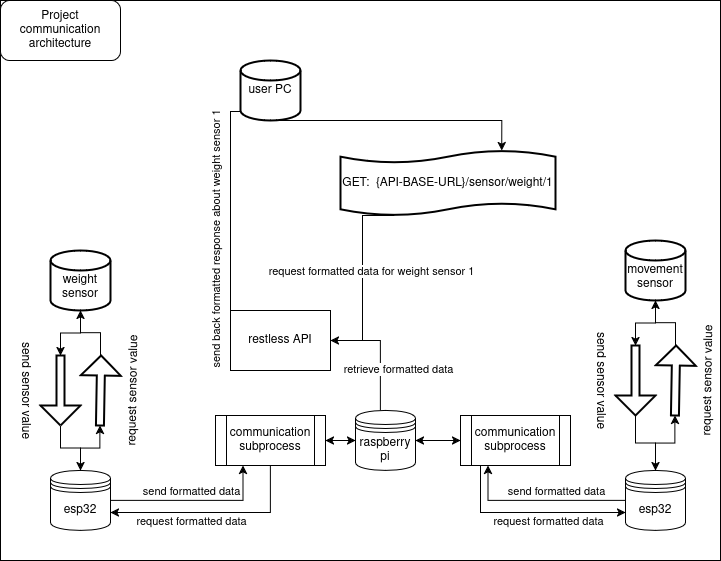

The diagram above was exported from draw.io. Its source (the exported page's mxGraphModel, read from the mxfile embedded in the PNG):
<mxGraphModel dx="1050" dy="1662" grid="1" gridSize="10" guides="1" tooltips="1" connect="1" arrows="1" fold="1" page="1" pageScale="1" pageWidth="850" pageHeight="1100" math="0" shadow="0">
  <root>
    <mxCell id="0" />
    <mxCell id="1" parent="0" />
    <mxCell id="CCKee-GfJcBM6IcHRula-65" value="" style="rounded=0;whiteSpace=wrap;html=1;movable=0;resizable=0;rotatable=0;deletable=0;editable=0;locked=1;connectable=0;" vertex="1" parent="1">
      <mxGeometry x="40" y="-80" width="720" height="560" as="geometry" />
    </mxCell>
    <mxCell id="CCKee-GfJcBM6IcHRula-101" style="edgeStyle=orthogonalEdgeStyle;rounded=0;orthogonalLoop=1;jettySize=auto;html=1;entryX=0.25;entryY=1;entryDx=0;entryDy=0;" edge="1" parent="1" source="CCKee-GfJcBM6IcHRula-1" target="CCKee-GfJcBM6IcHRula-92">
      <mxGeometry relative="1" as="geometry" />
    </mxCell>
    <mxCell id="CCKee-GfJcBM6IcHRula-102" value="send formatted data" style="edgeLabel;html=1;align=center;verticalAlign=middle;resizable=0;points=[];" vertex="1" connectable="0" parent="CCKee-GfJcBM6IcHRula-101">
      <mxGeometry x="-0.403" y="-1" relative="1" as="geometry">
        <mxPoint x="30" y="-11" as="offset" />
      </mxGeometry>
    </mxCell>
    <mxCell id="CCKee-GfJcBM6IcHRula-1" value="esp32" style="shape=datastore;whiteSpace=wrap;html=1;" vertex="1" parent="1">
      <mxGeometry x="90" y="390" width="60" height="60" as="geometry" />
    </mxCell>
    <mxCell id="CCKee-GfJcBM6IcHRula-12" style="edgeStyle=orthogonalEdgeStyle;rounded=0;orthogonalLoop=1;jettySize=auto;html=1;" edge="1" parent="1" source="CCKee-GfJcBM6IcHRula-2" target="CCKee-GfJcBM6IcHRula-4">
      <mxGeometry relative="1" as="geometry" />
    </mxCell>
    <mxCell id="CCKee-GfJcBM6IcHRula-2" value="request sensor value" style="verticalLabelPosition=bottom;verticalAlign=top;html=1;strokeWidth=2;shape=mxgraph.arrows2.arrow;dy=0.8;dx=20;notch=0;rotation=-89;" vertex="1" parent="1">
      <mxGeometry x="105" y="290" width="70" height="40" as="geometry" />
    </mxCell>
    <mxCell id="CCKee-GfJcBM6IcHRula-13" style="edgeStyle=orthogonalEdgeStyle;rounded=0;orthogonalLoop=1;jettySize=auto;html=1;entryX=0.5;entryY=0;entryDx=0;entryDy=0;" edge="1" parent="1" source="CCKee-GfJcBM6IcHRula-3" target="CCKee-GfJcBM6IcHRula-1">
      <mxGeometry relative="1" as="geometry" />
    </mxCell>
    <mxCell id="CCKee-GfJcBM6IcHRula-3" value="send sensor value" style="verticalLabelPosition=bottom;verticalAlign=top;html=1;strokeWidth=2;shape=mxgraph.arrows2.arrow;dy=0.8;dx=20;notch=0;rotation=90;" vertex="1" parent="1">
      <mxGeometry x="65" y="290" width="70" height="40" as="geometry" />
    </mxCell>
    <mxCell id="CCKee-GfJcBM6IcHRula-5" value="" style="edgeStyle=orthogonalEdgeStyle;rounded=0;orthogonalLoop=1;jettySize=auto;html=1;" edge="1" parent="1" source="CCKee-GfJcBM6IcHRula-4" target="CCKee-GfJcBM6IcHRula-3">
      <mxGeometry relative="1" as="geometry" />
    </mxCell>
    <mxCell id="CCKee-GfJcBM6IcHRula-4" value="&lt;div&gt;&lt;br&gt;&lt;/div&gt;&lt;div&gt;weight sensor&lt;/div&gt;" style="strokeWidth=2;html=1;shape=mxgraph.flowchart.database;whiteSpace=wrap;" vertex="1" parent="1">
      <mxGeometry x="90" y="170" width="60" height="60" as="geometry" />
    </mxCell>
    <mxCell id="CCKee-GfJcBM6IcHRula-11" style="edgeStyle=orthogonalEdgeStyle;rounded=0;orthogonalLoop=1;jettySize=auto;html=1;entryX=0;entryY=0.5;entryDx=0;entryDy=0;entryPerimeter=0;" edge="1" parent="1" source="CCKee-GfJcBM6IcHRula-1" target="CCKee-GfJcBM6IcHRula-2">
      <mxGeometry relative="1" as="geometry" />
    </mxCell>
    <mxCell id="CCKee-GfJcBM6IcHRula-46" style="edgeStyle=orthogonalEdgeStyle;rounded=0;orthogonalLoop=1;jettySize=auto;html=1;entryX=1;entryY=0.5;entryDx=0;entryDy=0;" edge="1" parent="1" source="CCKee-GfJcBM6IcHRula-14" target="CCKee-GfJcBM6IcHRula-38">
      <mxGeometry relative="1" as="geometry">
        <Array as="points">
          <mxPoint x="420" y="260" />
        </Array>
      </mxGeometry>
    </mxCell>
    <mxCell id="CCKee-GfJcBM6IcHRula-47" value="retrieve formatted data" style="edgeLabel;html=1;align=center;verticalAlign=middle;resizable=0;points=[];" vertex="1" connectable="0" parent="CCKee-GfJcBM6IcHRula-46">
      <mxGeometry x="0.22" relative="1" as="geometry">
        <mxPoint x="20" y="28" as="offset" />
      </mxGeometry>
    </mxCell>
    <mxCell id="CCKee-GfJcBM6IcHRula-79" value="" style="edgeStyle=orthogonalEdgeStyle;rounded=0;orthogonalLoop=1;jettySize=auto;html=1;entryX=0;entryY=0.5;entryDx=0;entryDy=0;" edge="1" parent="1" source="CCKee-GfJcBM6IcHRula-14" target="CCKee-GfJcBM6IcHRula-74">
      <mxGeometry relative="1" as="geometry" />
    </mxCell>
    <mxCell id="CCKee-GfJcBM6IcHRula-100" style="edgeStyle=orthogonalEdgeStyle;rounded=0;orthogonalLoop=1;jettySize=auto;html=1;entryX=1;entryY=0.5;entryDx=0;entryDy=0;" edge="1" parent="1" source="CCKee-GfJcBM6IcHRula-14" target="CCKee-GfJcBM6IcHRula-92">
      <mxGeometry relative="1" as="geometry" />
    </mxCell>
    <mxCell id="CCKee-GfJcBM6IcHRula-14" value="raspberry pi" style="shape=datastore;whiteSpace=wrap;html=1;" vertex="1" parent="1">
      <mxGeometry x="395" y="330" width="60" height="60" as="geometry" />
    </mxCell>
    <mxCell id="CCKee-GfJcBM6IcHRula-86" style="edgeStyle=orthogonalEdgeStyle;rounded=0;orthogonalLoop=1;jettySize=auto;html=1;entryX=0.25;entryY=1;entryDx=0;entryDy=0;" edge="1" parent="1" source="CCKee-GfJcBM6IcHRula-21" target="CCKee-GfJcBM6IcHRula-74">
      <mxGeometry relative="1" as="geometry" />
    </mxCell>
    <mxCell id="CCKee-GfJcBM6IcHRula-87" value="send formatted data" style="edgeLabel;html=1;align=center;verticalAlign=middle;resizable=0;points=[];" vertex="1" connectable="0" parent="CCKee-GfJcBM6IcHRula-86">
      <mxGeometry x="-0.1765" y="-1" relative="1" as="geometry">
        <mxPoint x="1" y="-9" as="offset" />
      </mxGeometry>
    </mxCell>
    <mxCell id="CCKee-GfJcBM6IcHRula-21" value="esp32" style="shape=datastore;whiteSpace=wrap;html=1;" vertex="1" parent="1">
      <mxGeometry x="665" y="390" width="60" height="60" as="geometry" />
    </mxCell>
    <mxCell id="CCKee-GfJcBM6IcHRula-22" style="edgeStyle=orthogonalEdgeStyle;rounded=0;orthogonalLoop=1;jettySize=auto;html=1;" edge="1" parent="1" source="CCKee-GfJcBM6IcHRula-23" target="CCKee-GfJcBM6IcHRula-27">
      <mxGeometry relative="1" as="geometry" />
    </mxCell>
    <mxCell id="CCKee-GfJcBM6IcHRula-23" value="request sensor value" style="verticalLabelPosition=bottom;verticalAlign=top;html=1;strokeWidth=2;shape=mxgraph.arrows2.arrow;dy=0.8;dx=20;notch=0;rotation=-89;" vertex="1" parent="1">
      <mxGeometry x="680" y="280" width="70" height="40" as="geometry" />
    </mxCell>
    <mxCell id="CCKee-GfJcBM6IcHRula-24" style="edgeStyle=orthogonalEdgeStyle;rounded=0;orthogonalLoop=1;jettySize=auto;html=1;entryX=0.5;entryY=0;entryDx=0;entryDy=0;" edge="1" parent="1" source="CCKee-GfJcBM6IcHRula-25" target="CCKee-GfJcBM6IcHRula-21">
      <mxGeometry relative="1" as="geometry" />
    </mxCell>
    <mxCell id="CCKee-GfJcBM6IcHRula-25" value="send sensor value" style="verticalLabelPosition=bottom;verticalAlign=top;html=1;strokeWidth=2;shape=mxgraph.arrows2.arrow;dy=0.8;dx=20;notch=0;rotation=90;" vertex="1" parent="1">
      <mxGeometry x="640" y="280" width="70" height="40" as="geometry" />
    </mxCell>
    <mxCell id="CCKee-GfJcBM6IcHRula-26" value="" style="edgeStyle=orthogonalEdgeStyle;rounded=0;orthogonalLoop=1;jettySize=auto;html=1;" edge="1" parent="1" source="CCKee-GfJcBM6IcHRula-27" target="CCKee-GfJcBM6IcHRula-25">
      <mxGeometry relative="1" as="geometry" />
    </mxCell>
    <mxCell id="CCKee-GfJcBM6IcHRula-27" value="&lt;div&gt;&lt;br&gt;&lt;/div&gt;&lt;div&gt;movement sensor&lt;/div&gt;" style="strokeWidth=2;html=1;shape=mxgraph.flowchart.database;whiteSpace=wrap;" vertex="1" parent="1">
      <mxGeometry x="665" y="160" width="60" height="60" as="geometry" />
    </mxCell>
    <mxCell id="CCKee-GfJcBM6IcHRula-28" style="edgeStyle=orthogonalEdgeStyle;rounded=0;orthogonalLoop=1;jettySize=auto;html=1;entryX=0;entryY=0.5;entryDx=0;entryDy=0;entryPerimeter=0;" edge="1" parent="1" source="CCKee-GfJcBM6IcHRula-21" target="CCKee-GfJcBM6IcHRula-23">
      <mxGeometry relative="1" as="geometry" />
    </mxCell>
    <mxCell id="CCKee-GfJcBM6IcHRula-36" value="GET:&amp;nbsp; {API-BASE-URL}/sensor/weight/1" style="shape=tape;whiteSpace=wrap;html=1;strokeWidth=2;size=0.19" vertex="1" parent="1">
      <mxGeometry x="380" y="70" width="215" height="65" as="geometry" />
    </mxCell>
    <mxCell id="CCKee-GfJcBM6IcHRula-38" value="restless API" style="whiteSpace=wrap;html=1;align=center;verticalAlign=middle;treeFolding=1;treeMoving=1;newEdgeStyle={&quot;edgeStyle&quot;:&quot;elbowEdgeStyle&quot;,&quot;startArrow&quot;:&quot;none&quot;,&quot;endArrow&quot;:&quot;none&quot;};" vertex="1" parent="1">
      <mxGeometry x="270" y="230" width="100" height="60" as="geometry" />
    </mxCell>
    <mxCell id="CCKee-GfJcBM6IcHRula-42" style="edgeStyle=elbowEdgeStyle;rounded=0;orthogonalLoop=1;jettySize=auto;html=1;startArrow=none;endArrow=none;entryX=0.25;entryY=1;entryDx=0;entryDy=0;entryPerimeter=0;exitX=1;exitY=0.5;exitDx=0;exitDy=0;" edge="1" parent="1" source="CCKee-GfJcBM6IcHRula-38" target="CCKee-GfJcBM6IcHRula-36">
      <mxGeometry relative="1" as="geometry">
        <mxPoint x="370" y="275" as="sourcePoint" />
        <mxPoint x="433.75" y="150" as="targetPoint" />
      </mxGeometry>
    </mxCell>
    <mxCell id="CCKee-GfJcBM6IcHRula-62" value="request formatted data for weight sensor 1" style="edgeLabel;html=1;align=center;verticalAlign=middle;resizable=0;points=[];" vertex="1" connectable="0" parent="CCKee-GfJcBM6IcHRula-42">
      <mxGeometry x="0.5" y="-2" relative="1" as="geometry">
        <mxPoint x="6" y="40" as="offset" />
      </mxGeometry>
    </mxCell>
    <mxCell id="CCKee-GfJcBM6IcHRula-56" value="user PC" style="strokeWidth=2;html=1;shape=mxgraph.flowchart.database;whiteSpace=wrap;" vertex="1" parent="1">
      <mxGeometry x="280" y="-20" width="60" height="60" as="geometry" />
    </mxCell>
    <mxCell id="CCKee-GfJcBM6IcHRula-60" style="edgeStyle=elbowEdgeStyle;rounded=0;orthogonalLoop=1;jettySize=auto;html=1;startArrow=none;endArrow=none;entryX=0;entryY=0.85;entryDx=0;entryDy=0;entryPerimeter=0;" edge="1" parent="1" source="CCKee-GfJcBM6IcHRula-38" target="CCKee-GfJcBM6IcHRula-56">
      <mxGeometry relative="1" as="geometry">
        <Array as="points">
          <mxPoint x="270" y="110" />
        </Array>
      </mxGeometry>
    </mxCell>
    <mxCell id="CCKee-GfJcBM6IcHRula-61" value="send back formatted response about weight sensor 1" style="edgeLabel;html=1;align=center;verticalAlign=middle;resizable=0;points=[];rotation=270;" vertex="1" connectable="0" parent="CCKee-GfJcBM6IcHRula-60">
      <mxGeometry x="0.2587" relative="1" as="geometry">
        <mxPoint x="-15" y="62" as="offset" />
      </mxGeometry>
    </mxCell>
    <mxCell id="CCKee-GfJcBM6IcHRula-63" style="edgeStyle=orthogonalEdgeStyle;rounded=0;orthogonalLoop=1;jettySize=auto;html=1;exitX=0.5;exitY=1;exitDx=0;exitDy=0;exitPerimeter=0;entryX=0.75;entryY=0;entryDx=0;entryDy=0;entryPerimeter=0;" edge="1" parent="1" source="CCKee-GfJcBM6IcHRula-56" target="CCKee-GfJcBM6IcHRula-36">
      <mxGeometry relative="1" as="geometry">
        <Array as="points">
          <mxPoint x="541" y="40" />
        </Array>
      </mxGeometry>
    </mxCell>
    <mxCell id="CCKee-GfJcBM6IcHRula-66" value="Project communication architecture" style="rounded=1;whiteSpace=wrap;html=1;" vertex="1" parent="1">
      <mxGeometry x="40" y="-80" width="120" height="60" as="geometry" />
    </mxCell>
    <mxCell id="CCKee-GfJcBM6IcHRula-90" style="edgeStyle=orthogonalEdgeStyle;rounded=0;orthogonalLoop=1;jettySize=auto;html=1;entryX=1;entryY=0.5;entryDx=0;entryDy=0;" edge="1" parent="1" source="CCKee-GfJcBM6IcHRula-74" target="CCKee-GfJcBM6IcHRula-14">
      <mxGeometry relative="1" as="geometry" />
    </mxCell>
    <mxCell id="CCKee-GfJcBM6IcHRula-105" style="edgeStyle=orthogonalEdgeStyle;rounded=0;orthogonalLoop=1;jettySize=auto;html=1;entryX=0;entryY=0.7;entryDx=0;entryDy=0;" edge="1" parent="1" source="CCKee-GfJcBM6IcHRula-74" target="CCKee-GfJcBM6IcHRula-21">
      <mxGeometry relative="1" as="geometry">
        <Array as="points">
          <mxPoint x="520" y="432" />
        </Array>
      </mxGeometry>
    </mxCell>
    <mxCell id="CCKee-GfJcBM6IcHRula-106" value="request formatted data" style="edgeLabel;html=1;align=center;verticalAlign=middle;resizable=0;points=[];" vertex="1" connectable="0" parent="CCKee-GfJcBM6IcHRula-105">
      <mxGeometry x="0.1875" y="-4" relative="1" as="geometry">
        <mxPoint y="4" as="offset" />
      </mxGeometry>
    </mxCell>
    <mxCell id="CCKee-GfJcBM6IcHRula-74" value="communication subprocess" style="shape=process;whiteSpace=wrap;html=1;backgroundOutline=1;" vertex="1" parent="1">
      <mxGeometry x="500" y="335" width="110" height="50" as="geometry" />
    </mxCell>
    <mxCell id="CCKee-GfJcBM6IcHRula-99" style="edgeStyle=orthogonalEdgeStyle;rounded=0;orthogonalLoop=1;jettySize=auto;html=1;entryX=0;entryY=0.5;entryDx=0;entryDy=0;" edge="1" parent="1" source="CCKee-GfJcBM6IcHRula-92" target="CCKee-GfJcBM6IcHRula-14">
      <mxGeometry relative="1" as="geometry" />
    </mxCell>
    <mxCell id="CCKee-GfJcBM6IcHRula-103" style="edgeStyle=orthogonalEdgeStyle;rounded=0;orthogonalLoop=1;jettySize=auto;html=1;entryX=1;entryY=0.7;entryDx=0;entryDy=0;" edge="1" parent="1" source="CCKee-GfJcBM6IcHRula-92" target="CCKee-GfJcBM6IcHRula-1">
      <mxGeometry relative="1" as="geometry">
        <Array as="points">
          <mxPoint x="310" y="432" />
        </Array>
      </mxGeometry>
    </mxCell>
    <mxCell id="CCKee-GfJcBM6IcHRula-104" value="request formatted data" style="edgeLabel;html=1;align=center;verticalAlign=middle;resizable=0;points=[];" vertex="1" connectable="0" parent="CCKee-GfJcBM6IcHRula-103">
      <mxGeometry x="-0.343" y="-4" relative="1" as="geometry">
        <mxPoint x="-59" y="12" as="offset" />
      </mxGeometry>
    </mxCell>
    <mxCell id="CCKee-GfJcBM6IcHRula-92" value="communication subprocess" style="shape=process;whiteSpace=wrap;html=1;backgroundOutline=1;" vertex="1" parent="1">
      <mxGeometry x="255" y="335" width="110" height="50" as="geometry" />
    </mxCell>
  </root>
</mxGraphModel>